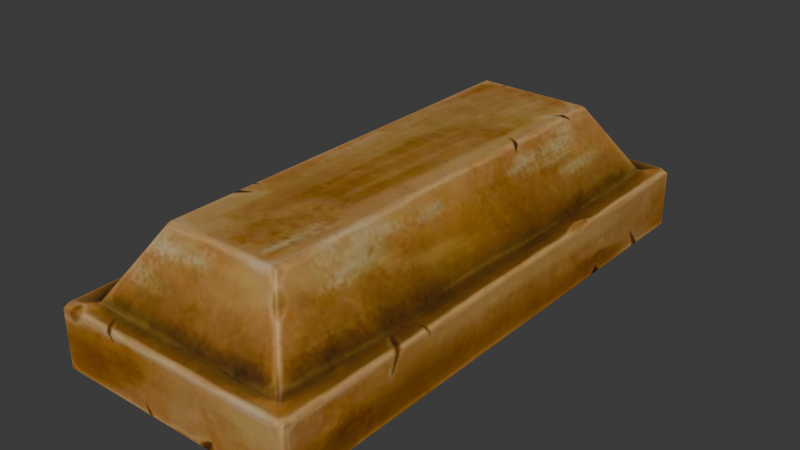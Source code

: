 # Source: DA_BaseBuilding_Decoration_Material_Processed_Blurite_Bar_Single.blend  (saved by Blender 5.0.118; exported with 4.5.12 LTS)
import bpy
from mathutils import Matrix  # noqa: F401  (used for matrix-valued properties, if any)

bpy.ops.wm.read_factory_settings(use_empty=True)
scene = bpy.context.scene
scene.name = 'Scene'

# ---- collections
col_collection = bpy.data.collections.new('Collection'); scene.collection.children.link(col_collection)

# ---- images (referenced by path relative to the original .blend; pixels are not part of the script)
import os
ASSET_DIR = os.environ.get("B2B_ASSET_DIR", "")  # directory of the original .blend (textures are referenced by path, not embedded)
HERE = os.path.dirname(os.path.abspath(__file__))  # packed textures are extracted next to this script under _unpacked/

def load_image(name, relpath, width, height, colorspace="sRGB"):
    """Load a texture the original file referenced (path relative to the .blend, or extracted next to this script)."""
    p = next((c for c in (os.path.join(HERE, relpath), os.path.join(ASSET_DIR, relpath)) if relpath and os.path.exists(c)), "")
    if p:
        img = bpy.data.images.load(p, check_existing=True)
        img.name = name
    else:  # same state as the original file: an image datablock whose file is absent (Cycles renders it pink)
        img = bpy.data.images.new(name, width, height)
        img.source = "FILE"
        img.filepath = "//" + (relpath or name)
    img.colorspace_settings.name = colorspace
    return img
img_t_ingot_bronze_01_bcc_jpg = load_image('T_Ingot_Bronze_01_BCC.jpg', '_unpacked/T_Ingot_Bronze_01_BCC.f4c5f95d.jpg', 512, 512, 'sRGB')

# ---- materials (node trees are filled in below, after node groups)
mat_mi_ingot_bronze_01 = bpy.data.materials.new('MI_Ingot_Bronze_01')

# ---- material node trees
mat_mi_ingot_bronze_01.use_nodes = True; mat_mi_ingot_bronze_01.node_tree.nodes.clear()
_N = mat_mi_ingot_bronze_01.node_tree.nodes; _L = mat_mi_ingot_bronze_01.node_tree.links
n0 = _N.new('ShaderNodeOutputMaterial'); n0.name = 'Material Output'; n0.location = (400, 0)
n1 = _N.new('ShaderNodeBsdfPrincipled'); n1.name = 'Principled BSDF'; n1.location = (100, 0)
n2 = _N.new('ShaderNodeTexImage'); n2.name = 'Image Texture'; n2.location = (-600, 400)
n2.image = img_t_ingot_bronze_01_bcc_jpg
_L.new(n1.outputs[0], n0.inputs[0])
_L.new(n2.outputs[0], n1.inputs[0])
n0.is_active_output = True

# ---- world
world_world = bpy.data.worlds.new('World'); scene.world = world_world
world_world.use_nodes = True; world_world.node_tree.nodes.clear()
_N = world_world.node_tree.nodes; _L = world_world.node_tree.links
n0 = _N.new('ShaderNodeOutputWorld'); n0.name = 'World Output'; n0.location = (200, 100)
n1 = _N.new('ShaderNodeBackground'); n1.name = 'Background'; n1.location = (-200, 100)
n1.inputs[0].default_value = (0.05088, 0.05088, 0.05088, 1.0)
_L.new(n1.outputs[0], n0.inputs[0])
n0.is_active_output = True
world_world.color = (0.05088, 0.05088, 0.05088)
world_world.sun_shadow_jitter_overblur = 0.0

# ---- meshes
me_da_basebuilding_decoration_material_processed_blurite_bar_singl = bpy.data.meshes.new('DA_BaseBuilding_Decoration_Material_Processed_Blurite_Bar_Singl')
me_da_basebuilding_decoration_material_processed_blurite_bar_singl.from_pydata([(0.1189, -0.2684, 0.05937), (-0.1189, -0.2684, 0.003439), (0.1189, -0.2684, 0.003439), (-0.1189, -0.2684, 0.05937), (0.1154, -0.2651, 0.06282), (-0.1154, -0.2651, 0.06282), (0.09775, -0.2483, 0.06282), (-0.09775, -0.2483, 0.06282), (-0.05639, -0.2074, 0.1298), (0.05639, -0.2074, 0.1298), (0.05541, -0.2031, 0.1322), (-0.05541, -0.2031, 0.1322), (0.05541, 0.2031, 0.1322), (-0.05541, 0.2031, 0.1322), (0.05974, 0.2041, 0.1298), (-0.05974, -0.2041, 0.1298), (-0.05639, -0.2074, 0.1298), (-0.09775, -0.2483, 0.06282), (0.05639, 0.2074, 0.1298), (-0.05639, 0.2074, 0.1298), (0.09775, 0.2483, 0.06282), (-0.05974, 0.2041, 0.1298), (-0.09775, 0.2483, 0.06282), (-0.1011, -0.245, 0.06282), (-0.1154, -0.2651, 0.06282), (-0.1011, 0.245, 0.06282), (-0.1154, 0.2651, 0.06282), (-0.1187, -0.2618, 0.06282), (-0.1187, 0.2618, 0.06282), (-0.1189, 0.2684, 0.05937), (-0.1189, -0.2684, 0.05937), (-0.1222, 0.2652, 0.05937), (-0.1189, 0.2684, 0.003439), (-0.1222, 0.2652, 0.003439), (-0.1222, -0.2652, 0.003439), (-0.1222, -0.2651, 0.05937), (-0.1189, -0.2684, 0.003439), (0.05639, -0.2074, 0.1298), (0.05974, -0.2041, 0.1298), (0.09775, -0.2483, 0.06282), (0.1011, -0.245, 0.06282), (0.1154, -0.2651, 0.06282), (0.1011, 0.245, 0.06282), (0.1154, 0.2651, 0.06282), (0.1187, -0.2618, 0.06282), (0.1189, -0.2684, 0.05937), (0.1187, 0.2618, 0.06282), (0.1189, 0.2684, 0.05937), (0.1222, -0.2651, 0.05937), (0.1189, -0.2684, 0.003439), (0.1222, -0.2652, 0.003439), (0.1222, 0.2652, 0.05937), (0.1189, 0.2684, 0.003439), (0.1222, 0.2652, 0.003439), (0.09775, 0.2483, 0.06282), (-0.05639, 0.2074, 0.1298), (0.05639, 0.2074, 0.1298), (-0.09775, 0.2483, 0.06282), (-0.1154, 0.2651, 0.06282), (0.1154, 0.2651, 0.06282), (0.1189, 0.2684, 0.05937), (-0.1189, 0.2684, 0.05937), (-0.1189, 0.2684, 0.003439), (0.1189, 0.2684, 0.003439), (-0.1222, -0.2652, 0.003439), (-0.1222, 0.2652, 0.003439), (-0.1188, 0.2617, -2.235e-08), (-0.1189, 0.2684, 0.003439), (-0.1188, -0.2617, 2.235e-08), (-0.1189, -0.2684, 0.003439), (-0.1155, 0.265, -2.235e-08), (-0.1155, -0.265, 2.235e-08), (0.1155, 0.265, -2.235e-08), (0.1189, 0.2684, 0.003439), (0.1189, -0.2684, 0.003439), (0.1188, 0.2617, -2.235e-08), (0.1222, 0.2652, 0.003439), (0.1188, -0.2617, 2.235e-08), (0.1222, -0.2652, 0.003439), (0.1155, -0.265, 2.235e-08)], [], [(0, 1, 2), (0, 3, 1), (4, 3, 0), (4, 5, 3), (5, 4, 6), (5, 6, 7), (6, 8, 7), (8, 6, 9), (8, 9, 10), (8, 10, 11), (10, 12, 11), (11, 12, 13), (10, 14, 12), (13, 15, 11), (16, 11, 15), (17, 16, 15), (13, 12, 18), (14, 18, 12), (13, 18, 19), (14, 20, 18), (21, 13, 19), (15, 13, 21), (22, 21, 19), (15, 23, 17), (21, 23, 15), (23, 24, 17), (21, 22, 25), (25, 23, 21), (26, 25, 22), (24, 23, 27), (25, 26, 28), (28, 23, 25), (23, 28, 27), (29, 28, 26), (27, 30, 24), (28, 29, 31), (31, 27, 28), (32, 31, 29), (31, 32, 33), (34, 31, 33), (30, 27, 35), (31, 35, 27), (31, 34, 35), (35, 36, 30), (36, 35, 34), (37, 38, 10), (14, 10, 38), (39, 38, 37), (38, 39, 40), (14, 38, 40), (41, 40, 39), (40, 42, 14), (20, 14, 42), (42, 43, 20), (40, 41, 44), (45, 44, 41), (40, 46, 42), (43, 42, 46), (46, 40, 44), (46, 47, 43), (44, 45, 48), (48, 46, 44), (49, 48, 45), (48, 49, 50), (47, 46, 51), (48, 51, 46), (50, 51, 48), (51, 52, 47), (51, 50, 53), (52, 51, 53), (54, 55, 56), (54, 57, 55), (54, 58, 57), (58, 54, 59), (60, 58, 59), (60, 61, 58), (60, 62, 61), (62, 60, 63), (64, 65, 66), (67, 66, 65), (64, 66, 68), (68, 69, 64), (66, 67, 70), (69, 68, 71), (67, 72, 70), (72, 66, 70), (67, 73, 72), (74, 69, 71), (73, 75, 72), (66, 72, 75), (75, 68, 66), (75, 73, 76), (77, 68, 75), (76, 77, 75), (68, 77, 71), (76, 78, 77), (77, 78, 74), (71, 77, 79), (74, 71, 79), (77, 74, 79)])
me_da_basebuilding_decoration_material_processed_blurite_bar_singl.polygons.foreach_set('use_smooth', [True] * 100)
_uv = me_da_basebuilding_decoration_material_processed_blurite_bar_singl.uv_layers.new(name='UV0')
_uv.uv.foreach_set('vector', [0.8325, 0.8345, 0.9102, 0.5027, 0.9106, 0.8344, 0.8325, 0.8345, 0.832, 0.5029, 0.9102, 0.5027, 0.8257, 0.8295, 0.832, 0.5029, 0.8325, 0.8345, 0.8257, 0.8295, 0.8257, 0.5078, 0.832, 0.5029, 0.8257, 0.5078, 0.8257, 0.8295, 0.8022, 0.8049, 0.8257, 0.5078, 0.8022, 0.8049, 0.8022, 0.5325, 0.8022, 0.8049, 0.6929, 0.5901, 0.8022, 0.5325, 0.6929, 0.5901, 0.8022, 0.8049, 0.6929, 0.7473, 0.6929, 0.5901, 0.6929, 0.7473, 0.686, 0.7461, 0.6929, 0.5901, 0.686, 0.7461, 0.686, 0.5916, 0.686, 0.7461, 0.1198, 0.7466, 0.686, 0.5916, 0.686, 0.5916, 0.1198, 0.7466, 0.1197, 0.592, 0.686, 0.7461, 0.1183, 0.7529, 0.1198, 0.7466, 0.1197, 0.592, 0.687, 0.5847, 0.686, 0.5916, 0.6924, 0.5881, 0.686, 0.5916, 0.687, 0.5847, 0.749, 0.479, 0.6924, 0.5881, 0.687, 0.5847, 0.1197, 0.592, 0.1198, 0.7466, 0.113, 0.7488, 0.1183, 0.7529, 0.113, 0.7488, 0.1198, 0.7466, 0.1197, 0.592, 0.113, 0.7488, 0.113, 0.5896, 0.1183, 0.7529, 0.05582, 0.8586, 0.113, 0.7488, 0.1183, 0.5854, 0.1197, 0.592, 0.113, 0.5896, 0.687, 0.5847, 0.1197, 0.592, 0.1183, 0.5854, 0.05573, 0.48, 0.1183, 0.5854, 0.113, 0.5896, 0.687, 0.5847, 0.7437, 0.4751, 0.749, 0.479, 0.1183, 0.5854, 0.7437, 0.4751, 0.687, 0.5847, 0.7437, 0.4751, 0.772, 0.4536, 0.749, 0.479, 0.1183, 0.5854, 0.05573, 0.48, 0.06107, 0.4761, 0.06107, 0.4761, 0.7437, 0.4751, 0.1183, 0.5854, 0.03268, 0.4551, 0.06107, 0.4761, 0.05573, 0.48, 0.772, 0.4536, 0.7437, 0.4751, 0.7666, 0.4502, 0.06107, 0.4761, 0.03268, 0.4551, 0.03806, 0.4512, 0.03806, 0.4512, 0.7437, 0.4751, 0.06107, 0.4761, 0.7437, 0.4751, 0.03806, 0.4512, 0.7666, 0.4502, 0.02814, 0.4463, 0.03806, 0.4512, 0.03268, 0.4551, 0.7666, 0.4502, 0.7764, 0.4453, 0.772, 0.4536, 0.03806, 0.4512, 0.02814, 0.4463, 0.03409, 0.4448, 0.03409, 0.4448, 0.7666, 0.4502, 0.03806, 0.4512, 0.02721, 0.3672, 0.03409, 0.4448, 0.02814, 0.4463, 0.03409, 0.4448, 0.02721, 0.3672, 0.03381, 0.3672, 0.7705, 0.3657, 0.03409, 0.4448, 0.03381, 0.3672, 0.7764, 0.4453, 0.7666, 0.4502, 0.7705, 0.4434, 0.03409, 0.4448, 0.7705, 0.4434, 0.7666, 0.4502, 0.03409, 0.4448, 0.7705, 0.3657, 0.7705, 0.4434, 0.7705, 0.4434, 0.7773, 0.3657, 0.7764, 0.4453, 0.7773, 0.3657, 0.7705, 0.4434, 0.7705, 0.3657, 0.6924, 0.7495, 0.687, 0.7529, 0.686, 0.7461, 0.1183, 0.7529, 0.686, 0.7461, 0.687, 0.7529, 0.7495, 0.8588, 0.687, 0.7529, 0.6924, 0.7495, 0.687, 0.7529, 0.7495, 0.8588, 0.7441, 0.8627, 0.1183, 0.7529, 0.687, 0.7529, 0.7441, 0.8627, 0.7725, 0.8837, 0.7441, 0.8627, 0.7495, 0.8588, 0.7441, 0.8627, 0.06119, 0.8625, 0.1183, 0.7529, 0.05582, 0.8586, 0.1183, 0.7529, 0.06119, 0.8625, 0.06119, 0.8625, 0.03271, 0.8835, 0.05582, 0.8586, 0.7441, 0.8627, 0.7725, 0.8837, 0.7671, 0.8875, 0.7773, 0.8924, 0.7671, 0.8875, 0.7725, 0.8837, 0.7441, 0.8627, 0.03809, 0.8873, 0.06119, 0.8625, 0.03271, 0.8835, 0.06119, 0.8625, 0.03809, 0.8873, 0.03809, 0.8873, 0.7441, 0.8627, 0.7671, 0.8875, 0.03809, 0.8873, 0.02814, 0.8922, 0.03271, 0.8835, 0.7671, 0.8875, 0.7773, 0.8924, 0.7715, 0.894, 0.7715, 0.894, 0.03809, 0.8873, 0.7671, 0.8875, 0.7783, 0.9717, 0.7715, 0.894, 0.7773, 0.8924, 0.7715, 0.894, 0.7783, 0.9717, 0.7715, 0.9718, 0.02814, 0.8922, 0.03809, 0.8873, 0.03409, 0.8939, 0.7715, 0.894, 0.03409, 0.8939, 0.03809, 0.8873, 0.7715, 0.9718, 0.03409, 0.8939, 0.7715, 0.894, 0.03409, 0.8939, 0.02721, 0.9716, 0.02814, 0.8922, 0.03409, 0.8939, 0.7715, 0.9718, 0.03387, 0.9717, 0.02721, 0.9716, 0.03409, 0.8939, 0.03387, 0.9717, 0.8843, 0.03711, 0.7749, 0.252, 0.7749, 0.09473, 0.8843, 0.03711, 0.8843, 0.3096, 0.7749, 0.252, 0.8843, 0.03711, 0.9072, 0.334, 0.8843, 0.3096, 0.9072, 0.334, 0.8843, 0.03711, 0.9072, 0.0127, 0.9141, 0.007812, 0.9072, 0.334, 0.9072, 0.0127, 0.9141, 0.007812, 0.9141, 0.3389, 0.9072, 0.334, 0.9141, 0.007812, 0.9922, 0.3389, 0.9141, 0.3389, 0.9922, 0.3389, 0.9141, 0.007812, 0.9922, 0.007812, 0.01303, 0.007812, 0.7539, 0.007812, 0.7485, 0.01416, 0.7593, 0.01318, 0.7485, 0.01416, 0.7539, 0.007812, 0.01303, 0.007812, 0.7485, 0.01416, 0.01849, 0.01416, 0.01849, 0.01416, 0.007812, 0.01318, 0.01303, 0.007812, 0.7485, 0.01416, 0.7593, 0.01318, 0.7529, 0.01855, 0.007812, 0.01318, 0.01849, 0.01416, 0.01415, 0.01855, 0.7593, 0.01318, 0.7529, 0.3413, 0.7529, 0.01855, 0.7529, 0.3413, 0.7485, 0.01416, 0.7529, 0.01855, 0.7593, 0.01318, 0.7593, 0.3467, 0.7529, 0.3413, 0.007828, 0.3467, 0.007812, 0.01318, 0.01415, 0.01855, 0.7593, 0.3467, 0.7485, 0.3457, 0.7529, 0.3413, 0.7485, 0.01416, 0.7529, 0.3413, 0.7485, 0.3457, 0.7485, 0.3457, 0.01849, 0.01416, 0.7485, 0.01416, 0.7485, 0.3457, 0.7593, 0.3467, 0.7539, 0.3521, 0.01851, 0.3457, 0.01849, 0.01416, 0.7485, 0.3457, 0.7539, 0.3521, 0.01851, 0.3457, 0.7485, 0.3457, 0.01849, 0.01416, 0.01851, 0.3457, 0.01415, 0.01855, 0.7539, 0.3521, 0.01305, 0.3521, 0.01851, 0.3457, 0.01851, 0.3457, 0.01305, 0.3521, 0.007828, 0.3467, 0.01415, 0.01855, 0.01851, 0.3457, 0.01417, 0.3413, 0.007828, 0.3467, 0.01415, 0.01855, 0.01417, 0.3413, 0.01851, 0.3457, 0.007828, 0.3467, 0.01417, 0.3413])
me_da_basebuilding_decoration_material_processed_blurite_bar_singl.materials.append(mat_mi_ingot_bronze_01)
me_da_basebuilding_decoration_material_processed_blurite_bar_singl.update()
me_da_basebuilding_decoration_material_processed_blurite_bar_singl.normals_split_custom_set([tuple(v) for v in zip(*[iter([0.01957, -0.9981, 0.05875, -0.01175, -0.9986, -0.05089, 0.01957, -0.9985, -0.05089, 0.01957, -0.9981, 0.05875, -0.01175, -0.9982, 0.05874, -0.01175, -0.9986, -0.05089, 0.00393, -0.1841, 0.9829, -0.01175, -0.9982, 0.05874, 0.01957, -0.9981, 0.05875, 0.00393, -0.1841, 0.9829, 0.003913, -0.1841, 0.9829, -0.01175, -0.9982, 0.05874, 0.003913, -0.1841, 0.9829, 0.00393, -0.1841, 0.9829, 0.01953, -0.7147, 0.6991, 0.003913, -0.1841, 0.9829, 0.01953, -0.7147, 0.6991, -0.01169, -0.7148, 0.6992, 0.01953, -0.7147, 0.6991, -0.01179, -0.8374, 0.5465, -0.01169, -0.7148, 0.6992, -0.01179, -0.8374, 0.5465, 0.01953, -0.7147, 0.6991, 0.01966, -0.8373, 0.5464, -0.01179, -0.8374, 0.5465, 0.01966, -0.8373, 0.5464, 0.02745, -0.01178, 0.9996, -0.01179, -0.8374, 0.5465, 0.02745, -0.01178, 0.9996, -0.01965, -0.01179, 0.9997, 0.02745, -0.01178, 0.9996, 0.02744, 0.003948, 0.9996, -0.01965, -0.01179, 0.9997, -0.01965, -0.01179, 0.9997, 0.02744, 0.003948, 0.9996, -0.01966, 0.003965, 0.9998, 0.02745, -0.01178, 0.9996, 0.8338, 0.003891, 0.552, 0.02744, 0.003948, 0.9996, -0.01966, 0.003965, 0.9998, -0.8314, -0.0118, 0.5556, -0.01965, -0.01179, 0.9997, -0.01176, -0.8374, 0.5465, -0.01965, -0.01179, 0.9997, -0.8314, -0.0118, 0.5556, -0.01172, -0.7148, 0.6992, -0.01176, -0.8374, 0.5465, -0.8314, -0.0118, 0.5556, -0.01966, 0.003965, 0.9998, 0.02744, 0.003948, 0.9996, 0.0198, 0.8349, 0.55, 0.8338, 0.003891, 0.552, 0.0198, 0.8349, 0.55, 0.02744, 0.003948, 0.9996, -0.01966, 0.003965, 0.9998, 0.0198, 0.8349, 0.55, -0.01188, 0.835, 0.5501, 0.8338, 0.003891, 0.552, 0.01965, 0.7109, 0.703, 0.0198, 0.8349, 0.55, -0.8314, 0.003963, 0.5556, -0.01966, 0.003965, 0.9998, -0.01188, 0.835, 0.5501, -0.8314, -0.0118, 0.5556, -0.01966, 0.003965, 0.9998, -0.8314, 0.003963, 0.5556, -0.01181, 0.711, 0.7031, -0.8314, 0.003963, 0.5556, -0.01188, 0.835, 0.5501, -0.8314, -0.0118, 0.5556, -0.7304, -0.01183, 0.683, -0.01172, -0.7148, 0.6992, -0.8314, 0.003963, 0.5556, -0.7304, -0.01183, 0.683, -0.8314, -0.0118, 0.5556, -0.7304, -0.01183, 0.683, 0.003851, -0.1841, 0.9829, -0.01172, -0.7148, 0.6992, -0.8314, 0.003963, 0.5556, -0.01181, 0.711, 0.7031, -0.7304, 0.003979, 0.683, -0.7304, 0.003979, 0.683, -0.7304, -0.01183, 0.683, -0.8314, 0.003963, 0.5556, 0.003859, 0.1765, 0.9843, -0.7304, 0.003979, 0.683, -0.01181, 0.711, 0.7031, 0.003851, -0.1841, 0.9829, -0.7304, -0.01183, 0.683, -0.1612, -0.003978, 0.9869, -0.7304, 0.003979, 0.683, 0.003859, 0.1765, 0.9843, -0.1613, -0.003905, 0.9869, -0.1613, -0.003905, 0.9869, -0.7304, -0.01183, 0.683, -0.7304, 0.003979, 0.683, -0.7304, -0.01183, 0.683, -0.1613, -0.003905, 0.9869, -0.1612, -0.003978, 0.9869, -0.01182, 0.9982, 0.05913, -0.1613, -0.003905, 0.9869, 0.003859, 0.1765, 0.9843, -0.1612, -0.003978, 0.9869, -0.01174, -0.9982, 0.05864, 0.003851, -0.1841, 0.9829, -0.1613, -0.003905, 0.9869, -0.01182, 0.9982, 0.05913, -0.9977, 0.003973, 0.06702, -0.9977, 0.003973, 0.06702, -0.1612, -0.003978, 0.9869, -0.1613, -0.003905, 0.9869, -0.01181, 0.9986, -0.05128, -0.9977, 0.003973, 0.06702, -0.01182, 0.9982, 0.05913, -0.9977, 0.003973, 0.06702, -0.01181, 0.9986, -0.05128, -0.9987, 0.003989, -0.05131, -0.9986, -0.01184, -0.0513, -0.9977, 0.003973, 0.06702, -0.9987, 0.003989, -0.05131, -0.01174, -0.9982, 0.05864, -0.1612, -0.003978, 0.9869, -0.9977, -0.01183, 0.06703, -0.9977, 0.003973, 0.06702, -0.9977, -0.01183, 0.06703, -0.1612, -0.003978, 0.9869, -0.9977, 0.003973, 0.06702, -0.9986, -0.01184, -0.0513, -0.9977, -0.01183, 0.06703, -0.9977, -0.01183, 0.06703, -0.0117, -0.9986, -0.05089, -0.01174, -0.9982, 0.05864, -0.0117, -0.9986, -0.05089, -0.9977, -0.01183, 0.06703, -0.9986, -0.01184, -0.0513, 0.01961, -0.8373, 0.5464, 0.8338, -0.01176, 0.552, 0.02745, -0.01178, 0.9996, 0.8338, 0.003891, 0.552, 0.02745, -0.01178, 0.9996, 0.8338, -0.01176, 0.552, 0.01954, -0.7147, 0.6991, 0.8338, -0.01176, 0.552, 0.01961, -0.8373, 0.5464, 0.8338, -0.01176, 0.552, 0.01954, -0.7147, 0.6991, 0.734, -0.01173, 0.679, 0.8338, 0.003891, 0.552, 0.8338, -0.01176, 0.552, 0.734, -0.01173, 0.679, 0.003971, -0.1841, 0.9829, 0.734, -0.01173, 0.679, 0.01954, -0.7147, 0.6991, 0.734, -0.01173, 0.679, 0.7341, 0.003947, 0.6791, 0.8338, 0.003891, 0.552, 0.01965, 0.7109, 0.703, 0.8338, 0.003891, 0.552, 0.7341, 0.003947, 0.6791, 0.7341, 0.003947, 0.6791, 0.003958, 0.1765, 0.9843, 0.01965, 0.7109, 0.703, 0.734, -0.01173, 0.679, 0.003971, -0.1841, 0.9829, 0.1689, -0.003945, 0.9856, 0.01958, -0.9981, 0.05866, 0.1689, -0.003945, 0.9856, 0.003971, -0.1841, 0.9829, 0.734, -0.01173, 0.679, 0.1689, -0.003896, 0.9856, 0.7341, 0.003947, 0.6791, 0.003958, 0.1765, 0.9843, 0.7341, 0.003947, 0.6791, 0.1689, -0.003896, 0.9856, 0.1689, -0.003896, 0.9856, 0.734, -0.01173, 0.679, 0.1689, -0.003945, 0.9856, 0.1689, -0.003896, 0.9856, 0.0197, 0.9981, 0.05909, 0.003958, 0.1765, 0.9843, 0.1689, -0.003945, 0.9856, 0.01958, -0.9981, 0.05866, 0.9977, -0.01172, 0.06649, 0.9977, -0.01172, 0.06649, 0.1689, -0.003896, 0.9856, 0.1689, -0.003945, 0.9856, 0.01952, -0.9985, -0.05087, 0.9977, -0.01172, 0.06649, 0.01958, -0.9981, 0.05866, 0.9977, -0.01172, 0.06649, 0.01952, -0.9985, -0.05087, 0.9986, -0.01179, -0.05089, 0.0197, 0.9981, 0.05909, 0.1689, -0.003896, 0.9856, 0.9978, 0.003948, 0.06649, 0.9977, -0.01172, 0.06649, 0.9978, 0.003948, 0.06649, 0.1689, -0.003896, 0.9856, 0.9986, -0.01179, -0.05089, 0.9978, 0.003948, 0.06649, 0.9977, -0.01172, 0.06649, 0.9978, 0.003948, 0.06649, 0.01968, 0.9985, -0.05126, 0.0197, 0.9981, 0.05909, 0.9978, 0.003948, 0.06649, 0.9986, -0.01179, -0.05089, 0.9987, 0.003937, -0.05089, 0.01968, 0.9985, -0.05126, 0.9978, 0.003948, 0.06649, 0.9987, 0.003937, -0.05089, 0.01964, 0.7109, 0.703, -0.01187, 0.835, 0.5501, 0.01978, 0.8349, 0.55, 0.01964, 0.7109, 0.703, -0.01179, 0.711, 0.7031, -0.01187, 0.835, 0.5501, 0.01964, 0.7109, 0.703, 0.003914, 0.1765, 0.9843, -0.01179, 0.711, 0.7031, 0.003914, 0.1765, 0.9843, 0.01964, 0.7109, 0.703, 0.003931, 0.1765, 0.9843, 0.01972, 0.998, 0.05924, 0.003914, 0.1765, 0.9843, 0.003931, 0.1765, 0.9843, 0.01972, 0.998, 0.05924, -0.01182, 0.9982, 0.05923, 0.003914, 0.1765, 0.9843, 0.01972, 0.998, 0.05924, -0.01184, 0.9986, -0.05131, -0.01182, 0.9982, 0.05923, -0.01184, 0.9986, -0.05131, 0.01972, 0.998, 0.05924, 0.01973, 0.9985, -0.05129, -0.9986, -0.01188, -0.05131, -0.9987, 0.004002, -0.0513, -0.01191, -0.003948, -0.9999, -0.01182, 0.9986, -0.05131, -0.01191, -0.003948, -0.9999, -0.9987, 0.004002, -0.0513, -0.9986, -0.01188, -0.05131, -0.01191, -0.003948, -0.9999, -0.01189, -0.003977, -0.9999, -0.01189, -0.003977, -0.9999, -0.01175, -0.9986, -0.05088, -0.9986, -0.01188, -0.05131, -0.01191, -0.003948, -0.9999, -0.01182, 0.9986, -0.05131, 0.003961, 0.003962, -1.0, -0.01175, -0.9986, -0.05088, -0.01189, -0.003977, -0.9999, 0.003954, -0.01187, -0.9999, -0.01182, 0.9986, -0.05131, 0.003922, 0.003978, -1.0, 0.003961, 0.003962, -1.0, 0.003922, 0.003978, -1.0, -0.01191, -0.003948, -0.9999, 0.003961, 0.003962, -1.0, -0.01182, 0.9986, -0.05131, 0.01977, 0.9985, -0.05129, 0.003922, 0.003978, -1.0, 0.01957, -0.9985, -0.0509, -0.01175, -0.9986, -0.05088, 0.003954, -0.01187, -0.9999, 0.01977, 0.9985, -0.05129, 0.01978, -0.003908, -0.9998, 0.003922, 0.003978, -1.0, -0.01191, -0.003948, -0.9999, 0.003922, 0.003978, -1.0, 0.01978, -0.003908, -0.9998, 0.01978, -0.003908, -0.9998, -0.01189, -0.003977, -0.9999, -0.01191, -0.003948, -0.9999, 0.01978, -0.003908, -0.9998, 0.01977, 0.9985, -0.05129, 0.9987, 0.003891, -0.05089, 0.01978, -0.003988, -0.9998, -0.01189, -0.003977, -0.9999, 0.01978, -0.003908, -0.9998, 0.9987, 0.003891, -0.05089, 0.01978, -0.003988, -0.9998, 0.01978, -0.003908, -0.9998, -0.01189, -0.003977, -0.9999, 0.01978, -0.003988, -0.9998, 0.003954, -0.01187, -0.9999, 0.9987, 0.003891, -0.05089, 0.9986, -0.01182, -0.0509, 0.01978, -0.003988, -0.9998, 0.01978, -0.003988, -0.9998, 0.9986, -0.01182, -0.0509, 0.01957, -0.9985, -0.0509, 0.003954, -0.01187, -0.9999, 0.01978, -0.003988, -0.9998, 0.003986, -0.01188, -0.9999, 0.01957, -0.9985, -0.0509, 0.003954, -0.01187, -0.9999, 0.003986, -0.01188, -0.9999, 0.01978, -0.003988, -0.9998, 0.01957, -0.9985, -0.0509, 0.003986, -0.01188, -0.9999])] * 3)])

# ---- objects
ob_da_basebuilding_decoration_material_processed_blurite_bar_singl = bpy.data.objects.new('DA_BaseBuilding_Decoration_Material_Processed_Blurite_Bar_Singl', me_da_basebuilding_decoration_material_processed_blurite_bar_singl)

# ---- transforms, parenting, visibility, modifiers, constraints
ob_da_basebuilding_decoration_material_processed_blurite_bar_singl.location = (0.0, 0.0, 0.0)

# ---- collection membership
col_collection.objects.link(ob_da_basebuilding_decoration_material_processed_blurite_bar_singl)

# ---- scene / render settings (as saved in the file)
scene.frame_start = 1; scene.frame_end = 250; scene.frame_set(1)
scene.render.engine = 'BLENDER_EEVEE_NEXT'
scene.render.bake_bias = 0.0
scene.render.bake_samples = 0
scene.cycles.sampling_pattern = 'TABULATED_SOBOL'
scene.eevee.use_volume_custom_range = False
bpy.context.view_layer.update()

# ---- added for rendering (the .blend has no active camera and no usable light): camera, sun
cam_auto = bpy.data.cameras.new('AutoCamera')
cam_auto.lens = 50.0
cam_auto.sensor_width = 36.0
cam_auto.clip_end = 1000.0
ob_auto_camera = bpy.data.objects.new('AutoCamera', cam_auto)
scene.collection.objects.link(ob_auto_camera)
ob_auto_camera.location = (0.559338, -0.671201, 0.513582)
ob_auto_camera.rotation_euler = (1.09748, -7.21219e-08, 0.694738)
scene.camera = ob_auto_camera
light_auto_sun = bpy.data.lights.new('AutoSun', 'SUN')
light_auto_sun.energy = 3.0
light_auto_sun.angle = 0.0523599
ob_auto_sun = bpy.data.objects.new('AutoSun', light_auto_sun)
scene.collection.objects.link(ob_auto_sun)
ob_auto_sun.rotation_euler = (0.872665, 0.174533, 0.523599)
bpy.context.view_layer.update()
